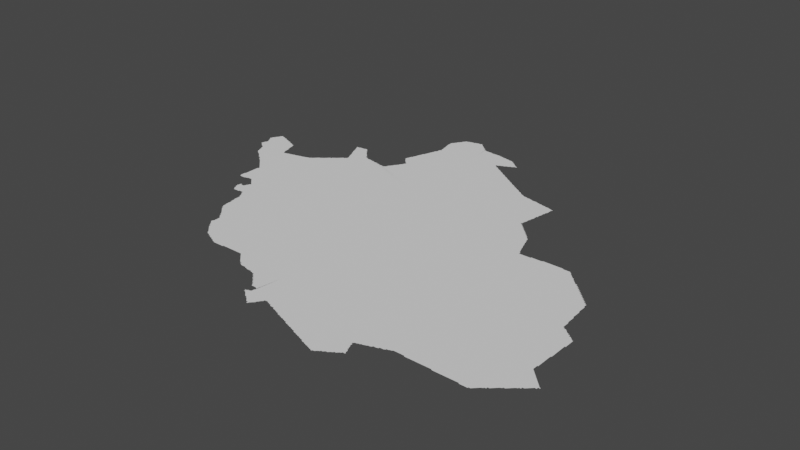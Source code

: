 # Source: newshiraz.blend  (saved by Blender 3.3.6; exported with 4.5.12 LTS)
import bpy
from mathutils import Matrix  # noqa: F401  (used for matrix-valued properties, if any)

bpy.ops.wm.read_factory_settings(use_empty=True)
scene = bpy.context.scene
scene.name = 'Scene'

# ---- collections
col_collection = bpy.data.collections.new('Collection'); scene.collection.children.link(col_collection)

# ---- node groups
ng_auto_smooth = bpy.data.node_groups.new('Auto Smooth', 'GeometryNodeTree')
_s = ng_auto_smooth.interface.new_socket(name='Geometry', in_out='OUTPUT', socket_type='NodeSocketGeometry')
_s = ng_auto_smooth.interface.new_socket(name='Geometry', in_out='INPUT', socket_type='NodeSocketGeometry')
_s = ng_auto_smooth.interface.new_socket(name='Angle', in_out='INPUT', socket_type='NodeSocketFloat')
_s.subtype = 'ANGLE'
_s.min_value = 0.0
_s.max_value = 3.142
ng_auto_smooth.is_modifier = True
_N = ng_auto_smooth.nodes; _L = ng_auto_smooth.links
n0 = _N.new('NodeGroupOutput'); n0.name = 'Group Output'; n0.location = (480, -100)
n1 = _N.new('NodeGroupInput'); n1.name = 'Group Input'; n1.location = (-420, -300)
n2 = _N.new('NodeGroupInput'); n2.name = 'Group Input.001'; n2.location = (-60, -100)
n3 = _N.new('GeometryNodeSetShadeSmooth'); n3.name = 'Set Shade Smooth'; n3.location = (120, -100)
n3.domain = 'EDGE'
n4 = _N.new('GeometryNodeSetShadeSmooth'); n4.name = 'Set Shade Smooth.001'; n4.location = (300, -100)
n5 = _N.new('GeometryNodeInputMeshEdgeAngle'); n5.name = 'Edge Angle'; n5.location = (-420, -220)
n6 = _N.new('GeometryNodeInputEdgeSmooth'); n6.name = 'Is Edge Smooth'; n6.location = (-60, -160)
n7 = _N.new('GeometryNodeInputShadeSmooth'); n7.name = 'Is Face Smooth'; n7.location = (-240, -340)
n8 = _N.new('FunctionNodeBooleanMath'); n8.name = 'Boolean Math'; n8.location = (-60, -220)
n9 = _N.new('FunctionNodeCompare'); n9.name = 'Compare'; n9.location = (-240, -180)
n9.operation = 'LESS_EQUAL'
_L.new(n5.outputs[0], n9.inputs[0])
_L.new(n4.outputs[0], n0.inputs[0])
_L.new(n1.outputs[1], n9.inputs[1])
_L.new(n9.outputs[0], n8.inputs[0])
_L.new(n7.outputs[0], n8.inputs[1])
_L.new(n2.outputs[0], n3.inputs[0])
_L.new(n6.outputs[0], n3.inputs[1])
_L.new(n3.outputs[0], n4.inputs[0])
_L.new(n8.outputs[0], n3.inputs[2])
n0.is_active_output = True

# ---- world
world_world = bpy.data.worlds.new('World'); scene.world = world_world
world_world.use_nodes = True; world_world.node_tree.nodes.clear()
_N = world_world.node_tree.nodes; _L = world_world.node_tree.links
n0 = _N.new('ShaderNodeOutputWorld'); n0.name = 'World Output'; n0.location = (300, 300)
n1 = _N.new('ShaderNodeBackground'); n1.name = 'Background'; n1.location = (10, 300)
n1.inputs[0].default_value = (0.05088, 0.05088, 0.05088, 1.0)
_L.new(n1.outputs[0], n0.inputs[0])
n0.is_active_output = True
world_world.color = (0.05088, 0.05088, 0.05088)
world_world.use_sun_shadow = False
world_world.sun_shadow_jitter_overblur = 0.0

# ---- meshes
me_mesh = bpy.data.meshes.new('Mesh')
me_mesh.from_pydata([(50.14, 29.97, -5.527e-08), (50.14, 29.97, -4.412e-08), (50.15, 29.96, -7.025e-08), (50.15, 29.97, -9.073e-08), (50.15, 29.97, -9.427e-08), (50.34, 30.06, -9.988e-08), (50.15, 29.99, -9.086e-08), (50.16, 30.01, -7.253e-08), (50.16, 30.02, -4.439e-08), (50.16, 30.07, -6.638e-08), (50.18, 29.94, -6.326e-08), (50.17, 29.95, -9.317e-08), (50.17, 30.03, -9.328e-08), (50.17, 30.05, -9.334e-08), (50.17, 30.07, -9.951e-08), (50.2, 29.92, -4.217e-08), (50.19, 29.93, -8.923e-08), (50.21, 29.91, -8.141e-08), (50.23, 29.91, -9.938e-08), (50.23, 29.9, -7.299e-08), (50.12, 30.14, -3.329e-08), (50.12, 30.15, -5.972e-08), (50.14, 30.11, -7.058e-08), (50.13, 30.13, -8.869e-08), (50.13, 30.15, -9.926e-08), (50.14, 30.19, -6.516e-08), (50.15, 30.09, -8.584e-08), (50.15, 30.11, -9.926e-08), (50.13, 30.17, -9.243e-08), (50.15, 30.21, -8.324e-08), (50.16, 30.22, -5.438e-08), (50.15, 30.19, -9.923e-08), (50.17, 30.23, -9.452e-08), (50.18, 30.25, -7.713e-08), (50.18, 30.26, -6.531e-08), (50.19, 30.27, -8.959e-08), (50.2, 30.28, -7.325e-08), (50.23, 30.27, -9.662e-08), (50.21, 30.27, -9.926e-08), (50.21, 30.28, -6.904e-08), (50.3, 29.76, -4.217e-08), (50.31, 29.75, -9.639e-08), (50.33, 29.73, -7.749e-08), (50.35, 29.72, -7.166e-08), (50.35, 29.73, -9.477e-08), (50.38, 29.7, -6.354e-08), (50.37, 29.71, -9.492e-08), (50.4, 29.68, -5.327e-08), (50.39, 29.69, -9.129e-08), (50.4, 29.91, -9.988e-08), (50.42, 29.66, -3.329e-08), (50.41, 29.67, -9.59e-08), (50.43, 29.65, -8.46e-08), (50.45, 29.64, -7.391e-08), (50.45, 29.65, -9.552e-08), (50.47, 29.61, -7.135e-08), (50.47, 29.63, -9.587e-08), (50.49, 29.6, -7.275e-08), (50.49, 29.61, -9.587e-08), (50.52, 29.58, -6.703e-08), (50.51, 29.59, -9.373e-08), (50.54, 29.56, -6.703e-08), (50.53, 29.57, -9.399e-08), (50.56, 29.54, -6.703e-08), (50.55, 29.55, -9.399e-08), (50.74, 29.8, -9.988e-08), (50.26, 29.85, -6.733e-08), (50.25, 29.87, -8.751e-08), (50.25, 29.89, -9.89e-08), (50.28, 29.8, -4.162e-08), (50.28, 29.81, -7.67e-08), (50.27, 29.83, -8.957e-08), (50.27, 29.85, -9.926e-08), (50.29, 29.77, -7.93e-08), (50.29, 29.79, -9.414e-08), (50.55, 29.99, -9.82e-08), (50.53, 30.05, -9.474e-08), (50.55, 29.97, -9.322e-08), (50.55, 30.01, -8.997e-08), (50.54, 30.04, -6.996e-08), (50.53, 30.07, -8.942e-08), (50.59, 29.92, -9.877e-08), (50.57, 29.93, -9.032e-08), (50.54, 30.03, -7.29e-08), (50.26, 30.26, -8.32e-08), (50.25, 30.26, -8.025e-08), (50.27, 30.25, -9.443e-08), (50.29, 30.25, -8.462e-08), (50.31, 30.23, -9.735e-08), (50.31, 30.24, -6.564e-08), (50.33, 30.23, -8.406e-08), (50.35, 30.22, -7.485e-08), (50.37, 30.21, -9.635e-08), (50.36, 30.22, -4.162e-08), (50.41, 30.2, -7.806e-08), (50.39, 30.21, -8.407e-08), (50.41, 30.19, -9.713e-08), (50.43, 30.19, -8.751e-08), (50.47, 30.17, -9.664e-08), (50.45, 30.18, -7.173e-08), (50.46, 30.18, -3.329e-08), (50.51, 30.13, -9.144e-08), (50.51, 30.15, -9.108e-08), (50.49, 30.16, -8.152e-08), (50.5, 30.16, -5.438e-08), (50.52, 30.09, -8.386e-08), (50.52, 30.11, -6.784e-08), (50.52, 30.12, -3.329e-08), (50.69, 29.12, -6.088e-08), (50.69, 29.12, -4.528e-08), (50.82, 28.94, -5.951e-08), (50.82, 28.94, -5.951e-08), (50.84, 28.9, -5.438e-08), (50.83, 28.91, -8.282e-08), (50.83, 28.93, -9.597e-08), (50.83, 28.95, -9.597e-08), (50.83, 28.97, -8.498e-08), (50.84, 28.99, -6.409e-08), (50.86, 28.86, -7.195e-08), (50.85, 28.87, -8.25e-08), (50.85, 28.89, -1.014e-07), (50.85, 28.97, -9.618e-08), (50.85, 28.98, -7.399e-08), (50.86, 29.12, -8.041e-08), (50.87, 28.84, -7.591e-08), (50.87, 28.85, -9.579e-08), (50.87, 28.97, -9.037e-08), (50.88, 29.1, -6.126e-08), (50.87, 29.11, -9.12e-08), (50.66, 29.14, -3.329e-08), (50.65, 29.15, -7.849e-08), (50.65, 29.17, -8.876e-08), (50.65, 29.19, -8.99e-08), (50.65, 29.21, -8.756e-08), (50.66, 29.23, -8.74e-08), (50.66, 29.25, -8.74e-08), (50.66, 29.29, -8.794e-08), (50.66, 29.31, -7.915e-08), (50.66, 29.33, -9.041e-08), (50.66, 29.35, -7.491e-08), (50.66, 29.37, -5.842e-08), (50.66, 29.39, -4.994e-08), (50.66, 29.41, -4.786e-08), (50.66, 29.44, -7.764e-08), (50.67, 29.13, -8.048e-08), (50.66, 29.27, -8.982e-08), (50.67, 29.41, -9.922e-08), (50.69, 29.13, -9.861e-08), (50.69, 29.13, -9.739e-08), (50.67, 29.43, -9.818e-08), (50.71, 29.13, -9.134e-08), (50.77, 29.45, -7.257e-08), (50.73, 29.13, -8.768e-08), (50.75, 29.14, -7.724e-08), (50.77, 29.14, -5.327e-08), (50.77, 29.15, -9.77e-08), (50.79, 29.15, -9.039e-08), (50.81, 29.15, -8.49e-08), (50.84, 29.14, -6.354e-08), (50.83, 29.15, -9.399e-08), (50.85, 29.13, -9.821e-08), (50.58, 29.52, -8.021e-08), (50.57, 29.53, -9.35e-08), (50.6, 29.5, -6.126e-08), (50.59, 29.51, -9.185e-08), (50.62, 29.48, -6.126e-08), (50.61, 29.49, -8.135e-08), (50.64, 29.46, -3.16e-08), (50.63, 29.47, -9.185e-08), (50.65, 29.45, -9.033e-08), (50.56, 29.95, -7.759e-08), (50.56, 29.96, -4.606e-08), (50.61, 29.93, -9.329e-08), (50.63, 29.93, -9.257e-08), (50.64, 29.94, -5.8e-08), (50.65, 29.94, -6.326e-08), (50.67, 29.94, -8.279e-08), (50.69, 29.95, -9.622e-08), (50.71, 29.95, -8.489e-08), (50.72, 29.96, -3.329e-08), (50.73, 29.96, -6.326e-08), (50.75, 29.96, -8.944e-08), (50.77, 29.97, -8.874e-08), (50.79, 29.97, -9.351e-08), (50.8, 29.98, -3.329e-08), (50.81, 29.98, -6.326e-08), (50.83, 29.98, -8.279e-08), (50.85, 29.99, -8.874e-08), (51.1, 28.47, -4.717e-08), (51.11, 28.45, -7.491e-08), (51.11, 28.47, -9.538e-08), (51.13, 28.43, -7.877e-08), (51.13, 28.45, -9.445e-08), (51.16, 28.4, -4.217e-08), (51.15, 28.41, -8.076e-08), (51.18, 28.38, -5.327e-08), (51.17, 28.39, -8.817e-08), (51.2, 28.36, -6.354e-08), (51.19, 28.37, -8.728e-08), (51.04, 28.79, -7.311e-08), (51.06, 28.75, -5.216e-08), (51.05, 28.77, -8.472e-08), (51.05, 28.79, -9.721e-08), (51.08, 28.61, -4.717e-08), (51.08, 28.63, -7.439e-08), (51.08, 28.65, -8.375e-08), (51.07, 28.67, -8.647e-08), (51.07, 28.69, -8.928e-08), (51.07, 28.71, -9.111e-08), (51.07, 28.73, -9.464e-08), (51.1, 28.49, -6.948e-08), (51.1, 28.51, -7.937e-08), (51.09, 28.53, -9.328e-08), (51.09, 28.55, -9.622e-08), (51.09, 28.57, -9.111e-08), (51.09, 28.59, -9.241e-08), (51.09, 28.61, -9.77e-08), (51.07, 28.75, -9.884e-08), (51.07, 28.88, -9.988e-08), (50.89, 28.84, -8.416e-08), (50.89, 28.97, -9.196e-08), (50.9, 29.08, -6.126e-08), (50.89, 29.09, -9.185e-08), (50.91, 28.84, -7.915e-08), (50.9, 28.99, -6.839e-08), (50.91, 29.01, -7.652e-08), (50.92, 29.03, -7.38e-08), (50.92, 29.04, -3.329e-08), (50.92, 29.06, -5.327e-08), (50.91, 29.07, -9.574e-08), (50.93, 28.84, -7.129e-08), (50.93, 29.06, -9.807e-08), (50.95, 28.84, -4.786e-08), (50.95, 28.85, -9.926e-08), (50.93, 29.04, -9.87e-08), (50.97, 28.85, -9.775e-08), (50.99, 28.85, -9.687e-08), (51.02, 28.82, -7.599e-08), (51.01, 28.83, -8.472e-08), (51.01, 28.85, -9.761e-08), (51.03, 28.81, -9.306e-08), (50.87, 29.99, -8.489e-08), (50.89, 30.0, -6.326e-08), (50.93, 30.01, -9.972e-08), (50.91, 30.01, -8.799e-08), (50.93, 30.02, -6.796e-08), (50.95, 30.03, -9.44e-08), (50.96, 30.04, -6.326e-08), (50.97, 30.05, -8.835e-08), (50.98, 30.06, -4.217e-08), (50.99, 30.07, -8.368e-08), (51.03, 30.09, -1.008e-07), (51.0, 30.08, -3.329e-08), (51.01, 30.09, -7.749e-08), (51.03, 30.1, -7.166e-08), (51.05, 30.11, -9.4e-08), (51.06, 30.12, -8.037e-08), (51.07, 30.13, -9.099e-08), (51.08, 30.14, -5.327e-08), (51.09, 30.15, -8.72e-08), (51.1, 30.16, -4.162e-08), (51.13, 30.17, -1.006e-07), (51.11, 30.17, -8.048e-08), (51.13, 30.19, -7.469e-08), (51.15, 30.19, -9.767e-08), (51.15, 30.2, -6.973e-08), (51.17, 30.21, -9.317e-08), (51.18, 30.22, -6.126e-08), (51.19, 30.23, -9.05e-08), (51.2, 30.24, -4.412e-08), (51.14, 30.61, -6.084e-08), (51.14, 30.62, -6.382e-08), (51.16, 30.57, -7.058e-08), (51.15, 30.59, -8.777e-08), (51.15, 30.61, -9.681e-08), (51.15, 30.62, -7.816e-08), (51.18, 30.52, -4.412e-08), (51.18, 30.53, -7.76e-08), (51.17, 30.55, -8.953e-08), (51.17, 30.57, -1.009e-07), (51.17, 30.62, -9.037e-08), (51.2, 30.47, -7.814e-08), (51.19, 30.49, -8.45e-08), (51.19, 30.51, -9.506e-08), (51.19, 30.63, -8.788e-08), (50.32, 29.74, -3.578e-08), (50.88, 30.0, 3.329e-08), (51.14, 28.42, 3.329e-08), (50.9, 29.0, 3.329e-08), (51.28, 28.14, -5.527e-08), (51.28, 28.15, -7.897e-08), (51.3, 28.12, -6.354e-08), (51.29, 28.13, -9.099e-08), (51.32, 28.09, -7.132e-08), (51.31, 28.11, -9.963e-08), (51.33, 28.07, -7.584e-08), (51.33, 28.09, -9.666e-08), (51.36, 28.04, -6.556e-08), (51.35, 28.05, -7.838e-08), (51.35, 28.07, -9.732e-08), (51.38, 28.02, -7.061e-08), (51.37, 28.03, -8.368e-08), (51.4, 28.0, -7.642e-08), (51.39, 28.01, -8.791e-08), (51.42, 27.98, -6.354e-08), (51.41, 27.99, -9.099e-08), (51.44, 27.95, -7.132e-08), (51.43, 27.97, -9.399e-08), (51.45, 27.94, -6.748e-08), (51.45, 27.95, -9.666e-08), (51.47, 27.93, -9.129e-08), (51.49, 27.92, -8.102e-08), (51.49, 27.93, -9.681e-08), (51.62, 28.1, -9.988e-08), (51.51, 27.91, -8.566e-08), (51.22, 28.33, -7.132e-08), (51.21, 28.35, -9.528e-08), (51.23, 28.31, -7.584e-08), (51.23, 28.33, -9.503e-08), (51.25, 28.29, -7.838e-08), (51.25, 28.31, -9.488e-08), (51.28, 28.16, -4.162e-08), (51.28, 28.26, -7.079e-08), (51.27, 28.27, -8.234e-08), (51.29, 28.17, -9.369e-08), (51.29, 28.19, -9.144e-08), (51.29, 28.21, -8.975e-08), (51.29, 28.23, -9.135e-08), (51.29, 28.25, -8.9e-08), (51.4, 30.18, -9.988e-08), (51.21, 30.25, -8.419e-08), (51.22, 30.26, -3.329e-08), (51.25, 30.27, -1.008e-07), (51.23, 30.27, -7.935e-08), (51.24, 30.38, -7.132e-08), (51.24, 30.39, -7.753e-08), (51.25, 30.28, -7.391e-08), (51.26, 30.34, -5.771e-08), (51.25, 30.35, -8.407e-08), (51.25, 30.37, -9.317e-08), (51.27, 30.29, -9.799e-08), (51.27, 30.3, -3.329e-08), (51.27, 30.3, -3.329e-08), (51.27, 30.3, -8.092e-08), (51.27, 30.3, -5.993e-08), (51.27, 30.31, -4.994e-08), (51.28, 30.31, -9.988e-08), (51.27, 30.32, -6.859e-08), (51.27, 30.33, -9.836e-08), (51.39, 30.51, -1.007e-07), (51.22, 30.43, -6.904e-08), (51.21, 30.45, -8.751e-08), (51.21, 30.47, -1.039e-07), (51.21, 30.63, -9.018e-08), (51.23, 30.41, -8.953e-08), (51.23, 30.43, -9.909e-08), (51.23, 30.63, -9.444e-08), (51.25, 30.63, -9.139e-08), (51.29, 30.63, -1.013e-07), (51.27, 30.64, -5.427e-08), (51.3, 30.62, -6.529e-08), (51.28, 30.64, -4.217e-08), (51.33, 30.57, -9.66e-08), (51.31, 30.59, -9.76e-08), (51.31, 30.61, -7.877e-08), (51.35, 30.55, -9.363e-08), (51.33, 30.59, -7.491e-08), (51.36, 30.54, -8.002e-08), (51.34, 30.57, -6.973e-08), (51.37, 30.53, -9.083e-08), (51.38, 30.52, -5.327e-08), (51.41, 30.47, -9.535e-08), (51.41, 30.49, -8.309e-08), (51.4, 30.5, -4.217e-08), (51.43, 30.45, -9.408e-08), (51.43, 30.47, -7.766e-08), (51.47, 30.43, -9.812e-08), (51.45, 30.45, -7.787e-08), (51.47, 30.44, -5.69e-08), (51.49, 30.43, -9.241e-08), (51.53, 30.43, -9.156e-08), (51.51, 30.43, -8.942e-08), (51.66, 27.84, -4.412e-08), (51.67, 27.84, -8.037e-08), (51.69, 27.84, -7.382e-08), (51.71, 27.84, -6.274e-08), (51.79, 27.84, -4.879e-08), (51.53, 27.9, -5.693e-08), (51.53, 27.91, -9.614e-08), (51.55, 27.89, -8.859e-08), (51.58, 27.88, -5.771e-08), (51.57, 27.89, -9.597e-08), (51.59, 27.87, -8.857e-08), (51.62, 27.86, -5.438e-08), (51.61, 27.87, -9.157e-08), (51.63, 27.85, -8.2e-08), (51.65, 27.85, -9.317e-08), (51.79, 27.85, -9.77e-08), (51.81, 27.85, -9.526e-08), (51.59, 30.41, -9.897e-08), (51.63, 30.41, -9.54e-08), (51.65, 30.4, -9.282e-08), (51.69, 30.39, -9.563e-08), (51.71, 30.39, -9.128e-08), (51.73, 30.39, -8.796e-08), (51.75, 30.38, -8.416e-08), (51.77, 30.39, -9.1e-08), (51.55, 30.42, -8.18e-08), (51.57, 30.42, -6.187e-08), (51.58, 30.42, -3.329e-08), (51.61, 30.41, -9.111e-08), (51.67, 30.4, -6.57e-08), (51.68, 30.4, -4.439e-08), (51.78, 30.4, -6.193e-08), (51.79, 30.41, -9.508e-08), (51.79, 30.43, -7.855e-08), (51.8, 30.44, -4.162e-08), (51.81, 30.45, -9.536e-08), (51.82, 30.72, -6.703e-08), (51.82, 30.47, -8.998e-08), (51.83, 30.47, -9.479e-08), (51.83, 30.49, -8.238e-08), (51.84, 30.5, -4.412e-08), (51.84, 30.69, -6.973e-08), (51.83, 30.71, -9.36e-08), (52.06, 27.84, -8.035e-08), (52.08, 27.82, -7.639e-08), (52.07, 27.83, -9.033e-08), (52.1, 27.8, -7.172e-08), (52.09, 27.81, -8.928e-08), (52.12, 27.78, -4.217e-08), (52.11, 27.79, -8.602e-08), (52.13, 27.77, -8.437e-08), (52.15, 27.75, -7.53e-08), (51.87, 27.85, -9.501e-08), (51.89, 27.85, -9.241e-08), (51.91, 27.85, -9.275e-08), (51.97, 27.85, -9.482e-08), (51.99, 27.85, -9.416e-08), (52.01, 27.85, -9.156e-08), (52.03, 27.85, -9.156e-08), (52.05, 27.85, -9.39e-08), (51.54, 29.3, -9.988e-08), (51.85, 30.51, -9.196e-08), (51.86, 30.53, -7.068e-08), (51.85, 30.67, -9.138e-08), (51.85, 30.69, -9.587e-08), (51.87, 30.53, -9.926e-08), (51.87, 30.55, -8.09e-08), (51.88, 30.56, -5.868e-08), (51.87, 30.65, -7.468e-08), (51.87, 30.67, -9.322e-08), (51.9, 30.59, -7.551e-08), (51.89, 30.63, -7.698e-08), (51.89, 30.65, -9.76e-08), (51.89, 30.57, -9.963e-08), (51.9, 30.6, -6.119e-08), (51.91, 30.63, -9.829e-08), (51.91, 30.61, -9.841e-08), (52.17, 27.73, -7.894e-08), (52.19, 27.71, -7.732e-08), (52.19, 27.73, -9.982e-08), (52.21, 27.7, -7.436e-08), (52.21, 27.71, -9.668e-08), (52.23, 27.69, -8.788e-08), (52.25, 27.69, -9.318e-08), (52.27, 27.69, -9.834e-08), (52.29, 27.68, -5.69e-08), (52.29, 27.69, -9.777e-08), (52.31, 27.68, -7.816e-08), (52.72, 27.74, -9.988e-08), (52.33, 27.67, -8.996e-08), (52.35, 27.67, -8.975e-08), (52.37, 27.67, -9.413e-08), (52.39, 27.66, -4.661e-08), (52.39, 27.67, -9.861e-08), (52.41, 27.66, -7.14e-08), (52.43, 27.65, -9.045e-08), (52.45, 27.63, -7.468e-08), (52.45, 27.65, -9.76e-08), (52.47, 27.61, -7.468e-08), (52.47, 27.63, -9.76e-08), (52.54, 30.05, -9.988e-08), (52.57, 27.51, -7.732e-08), (52.6, 27.39, -7.146e-08), (52.6, 27.39, -6.784e-08), (52.6, 27.48, -3.329e-08), (52.59, 27.49, -7.565e-08), (52.59, 27.51, -9.775e-08), (52.61, 27.37, -7.55e-08), (52.61, 27.39, -9.739e-08), (52.61, 27.39, -8.704e-08), (52.62, 27.39, -8.386e-08), (52.61, 27.48, -8.025e-08), (52.63, 27.36, -6.796e-08), (52.63, 27.37, -9.194e-08), (52.63, 27.39, -9.926e-08), (52.63, 27.4, -6.049e-08), (52.63, 27.48, -8.74e-08), (52.66, 27.34, -7.586e-08), (52.65, 27.35, -9.282e-08), (52.73, 27.37, -9.988e-08), (52.65, 27.4, -8.157e-08), (52.65, 27.48, -8.606e-08), (52.68, 27.32, -3.329e-08), (52.67, 27.33, -9.431e-08), (52.67, 27.41, -9.282e-08), (52.67, 27.43, -9.679e-08), (52.68, 27.45, -9.418e-08), (52.67, 27.47, -8.634e-08), (52.69, 27.31, -8.505e-08), (52.71, 27.3, -7.295e-08), (52.71, 27.31, -9.76e-08), (52.74, 27.28, -6.023e-08), (52.73, 27.29, -9.542e-08), (52.76, 27.26, -4.217e-08), (52.75, 27.27, -9.385e-08), (52.77, 27.25, -9.137e-08), (52.79, 27.23, -7.577e-08), (52.79, 27.25, -9.926e-08), (52.49, 27.59, -7.382e-08), (52.49, 27.61, -9.478e-08), (52.51, 27.57, -7.732e-08), (52.51, 27.59, -9.929e-08), (52.53, 27.55, -7.732e-08), (52.53, 27.57, -9.513e-08), (52.55, 27.53, -7.732e-08), (52.55, 27.55, -9.513e-08), (52.57, 27.53, -9.926e-08), (52.8, 27.23, -6.973e-08), (52.81, 27.25, -9.294e-08), (52.89, 27.37, -9.972e-08), (52.82, 27.26, -7.222e-08), (52.83, 27.27, -8.557e-08), (52.84, 27.28, -6.023e-08), (52.85, 27.29, -7.713e-08), (52.85, 27.31, -8.996e-08), (52.86, 27.31, -6.516e-08), (52.87, 27.33, -8.854e-08), (52.88, 27.34, -4.412e-08), (52.89, 27.35, -8.269e-08), (52.91, 27.46, -9.988e-08), (52.91, 27.37, -7.565e-08), (52.91, 27.37, -7.324e-08), (52.91, 27.37, -3.329e-08), (52.91, 27.37, -5.993e-08), (52.9, 27.36, -4.162e-08), (52.9, 27.37, -6.326e-08), (52.92, 27.37, -6.822e-08), (52.94, 27.36, -4.439e-08), (52.93, 27.37, -9.339e-08), (52.95, 27.36, -7.711e-08), (52.97, 27.35, -8.827e-08), (52.99, 27.34, -5.845e-08), (52.99, 27.35, -9.737e-08), (53.01, 27.33, -8.756e-08), (53.03, 27.33, -9.32e-08), (53.05, 27.32, -6.874e-08), (53.05, 27.33, -9.919e-08), (53.07, 27.31, -9.823e-08), (53.1, 27.3, -4.439e-08), (53.09, 27.31, -8.823e-08), (53.11, 27.3, -7.711e-08), (52.92, 28.57, -7.686e-08), (52.91, 29.22, -6.867e-08), (53.36, 27.2, -6.408e-08), (53.37, 27.2, -6.825e-08), (53.39, 27.19, -8.664e-08), (53.42, 27.18, -4.528e-08), (53.41, 27.19, -9.51e-08), (53.43, 27.18, -9.277e-08), (53.13, 27.29, -8.827e-08), (53.15, 27.28, -5.693e-08), (53.15, 27.29, -9.681e-08), (53.9, 27.57, -9.988e-08), (53.17, 27.27, -8.784e-08), (53.2, 27.26, -3.329e-08), (53.19, 27.27, -9.106e-08), (53.21, 27.26, -7.813e-08), (53.23, 27.25, -9.197e-08), (53.26, 27.24, -4.412e-08), (53.25, 27.25, -9.43e-08), (53.27, 27.24, -8.416e-08), (53.29, 27.23, -8.85e-08), (53.31, 27.22, -7.76e-08), (53.31, 27.23, -9.77e-08), (53.33, 27.21, -8.314e-08), (53.35, 27.21, -9.106e-08), (53.45, 28.9, -9.988e-08), (53.45, 27.17, -8.872e-08), (53.47, 27.16, -6.084e-08), (53.47, 27.17, -9.707e-08), (53.49, 27.15, -9.443e-08), (53.52, 27.14, -3.329e-08), (53.51, 27.15, -9.122e-08), (53.53, 27.14, -7.9e-08), (53.55, 27.13, -8.664e-08), (53.58, 27.12, -4.528e-08), (53.57, 27.13, -9.51e-08), (53.59, 27.12, -9.063e-08), (53.61, 27.11, -9.231e-08), (53.63, 27.1, -5.993e-08), (53.63, 27.11, -9.911e-08), (53.65, 27.09, -8.849e-08), (53.68, 27.08, -3.329e-08), (53.67, 27.09, -9.403e-08), (53.69, 27.08, -8.807e-08), (53.71, 27.07, -8.694e-08), (53.74, 27.06, -4.528e-08), (53.73, 27.07, -9.518e-08), (53.75, 27.06, -8.759e-08), (53.75, 30.54, -9.988e-08), (53.83, 30.21, -9.961e-08), (53.49, 30.76, -9.678e-08), (53.65, 30.73, -9.724e-08), (53.71, 30.71, -9.698e-08), (53.73, 30.71, -9.073e-08), (53.75, 30.71, -9.062e-08), (53.77, 27.05, -8.894e-08), (53.87, 27.18, -9.988e-08), (53.79, 27.04, -5.993e-08), (53.79, 27.05, -9.717e-08), (53.81, 27.04, -6.409e-08), (53.81, 27.05, -9.677e-08), (53.83, 27.05, -8.092e-08), (53.85, 27.07, -9.041e-08), (53.84, 27.06, -4.217e-08), (53.87, 27.08, -7.025e-08), (53.87, 27.09, -9.627e-08), (53.89, 27.09, -8.472e-08), (53.9, 27.1, -5.868e-08), (53.91, 27.11, -9.41e-08), (53.93, 27.11, -7.635e-08), (53.94, 27.12, -3.329e-08), (53.95, 27.13, -8.804e-08), (53.97, 27.14, -7.986e-08), (53.97, 27.15, -9.457e-08), (53.99, 27.15, -8.144e-08), (54.0, 27.16, -4.412e-08), (54.01, 27.17, -9.182e-08), (54.03, 27.18, -7.068e-08), (54.03, 27.19, -9.926e-08), (54.05, 27.19, -8.99e-08), (54.06, 27.19, -7.34e-08), (54.06, 27.2, -7.741e-08), (54.04, 27.19, -6.909e-08), (54.05, 27.21, -1.203e-07), (54.05, 27.19, -4.162e-08), (54.06, 27.19, -3.329e-08), (54.01, 27.31, -9.934e-08), (53.99, 27.38, -9.988e-08), (54.02, 27.3, -8.709e-08), (54.01, 27.33, -9.254e-08), (54.03, 27.25, -9.577e-08), (54.03, 27.27, -9.255e-08), (54.0, 27.36, -6.963e-08), (54.0, 27.36, -5.993e-08), (54.0, 27.35, -3.329e-08), (54.01, 27.36, -4.994e-08), (54.01, 27.36, -3.329e-08), (54.0, 27.35, -4.994e-08), (54.0, 27.34, -8.449e-08), (54.01, 27.34, -3.329e-08), (54.01, 27.37, -9.308e-08), (54.02, 27.29, -8.152e-08), (54.03, 27.37, -8.694e-08), (54.05, 27.23, -8.263e-08), (54.04, 27.25, -5.845e-08), (54.05, 27.38, -7.513e-08), (54.06, 27.38, -6.524e-08), (54.07, 27.39, -9.927e-08), (54.15, 29.73, -9.941e-08), (53.95, 30.07, -9.571e-08), (53.93, 30.09, -9.5e-08), (53.97, 30.05, -9.76e-08), (53.97, 30.07, -7.468e-08), (53.99, 30.03, -9.76e-08), (53.99, 30.05, -7.468e-08), (54.01, 30.01, -9.5e-08), (54.01, 30.03, -7.468e-08), (54.07, 29.95, -9.698e-08), (54.05, 29.97, -9.544e-08), (54.03, 29.99, -9.76e-08), (54.03, 30.01, -7.468e-08), (54.05, 29.99, -7.584e-08), (54.13, 29.79, -9.947e-08), (54.09, 29.91, -9.331e-08), (54.09, 29.93, -9.022e-08), (54.06, 29.97, -7.135e-08), (53.85, 30.29, -9.842e-08), (53.83, 30.19, -9.848e-08), (53.85, 30.17, -9.76e-08), (53.85, 30.19, -7.468e-08), (53.84, 30.21, -5.261e-08), (53.84, 30.23, -7.708e-08), (53.84, 30.25, -8.386e-08), (53.85, 30.27, -8.952e-08), (53.85, 30.31, -9.832e-08), (53.87, 30.39, -9.264e-08), (53.91, 30.11, -9.88e-08), (53.87, 30.15, -9.76e-08), (53.87, 30.17, -7.468e-08), (53.86, 30.32, -4.439e-08), (53.86, 30.33, -6.48e-08), (53.86, 30.35, -7.937e-08), (53.87, 30.37, -8.721e-08), (53.89, 30.13, -9.5e-08), (53.89, 30.15, -7.468e-08), (53.91, 30.13, -7.468e-08), (53.93, 30.11, -7.468e-08), (53.95, 30.09, -7.468e-08), (53.77, 30.7, -8.413e-08), (53.79, 30.7, -6.326e-08), (53.89, 30.53, -9.712e-08), (53.81, 30.69, -9.349e-08), (53.8, 30.7, -4.162e-08), (53.83, 30.69, -8.983e-08), (53.87, 30.41, -9.479e-08), (53.89, 30.49, -9.675e-08), (53.85, 30.69, -8.887e-08), (53.87, 30.43, -9.77e-08), (53.88, 30.47, -8.907e-08), (53.87, 30.68, -7.658e-08), (53.88, 30.43, -4.717e-08), (53.88, 30.45, -7.14e-08), (53.89, 30.51, -9.111e-08), (53.91, 30.63, -9.537e-08), (53.89, 30.67, -9.848e-08), (53.89, 30.68, -5.29e-08), (53.9, 30.54, -3.329e-08), (53.9, 30.55, -5.842e-08), (53.9, 30.57, -7.816e-08), (53.91, 30.59, -8.48e-08), (53.91, 30.61, -8.952e-08), (53.91, 30.65, -9.536e-08), (53.91, 30.67, -9.119e-08), (53.92, 30.66, -4.439e-08), (53.92, 30.67, -5.76e-08), (54.09, 27.39, -8.738e-08), (54.11, 27.4, -7.707e-08), (54.12, 27.4, -3.329e-08), (54.13, 27.41, -9.136e-08), (54.15, 27.41, -8.349e-08), (54.17, 27.42, -6.68e-08), (54.17, 27.43, -9.798e-08), (54.19, 27.43, -9.089e-08), (54.21, 27.43, -8.407e-08), (54.23, 27.44, -5.993e-08), (54.23, 27.45, -9.848e-08), (54.25, 27.45, -9.624e-08), (54.27, 27.45, -7.973e-08), (54.29, 27.46, -5.845e-08), (54.29, 27.47, -9.77e-08), (54.31, 27.47, -8.894e-08), (54.33, 27.48, -8.025e-08), (54.34, 27.48, -7.255e-08), (54.35, 27.49, -9.663e-08), (54.37, 27.49, -9.275e-08), (54.39, 27.49, -9.275e-08), (54.56, 28.9, -9.676e-08), (54.15, 29.75, -9.728e-08), (54.19, 29.65, -9.432e-08), (54.17, 29.67, -9.692e-08), (54.16, 29.71, -8.632e-08), (54.17, 29.69, -8.894e-08), (54.16, 29.72, -5.375e-08), (54.19, 29.63, -9.391e-08), (54.18, 29.67, -5.845e-08), (54.21, 29.63, -8.99e-08), (54.25, 29.63, -9.687e-08), (54.23, 29.63, -9.038e-08), (54.27, 29.63, -9.503e-08), (54.29, 29.63, -9.488e-08), (54.31, 29.63, -9.744e-08), (54.33, 29.63, -9.77e-08), (54.33, 29.64, -4.717e-08), (54.35, 29.64, -7.048e-08), (54.37, 29.64, -7.138e-08), (54.39, 29.64, -7.454e-08), (54.11, 29.85, -9.584e-08), (54.1, 29.9, -6.837e-08), (54.08, 29.95, -6.921e-08), (54.11, 29.87, -8.694e-08), (54.1, 29.89, -7.142e-08), (54.13, 29.81, -8.777e-08), (54.12, 29.83, -7.513e-08), (54.12, 29.84, -4.439e-08), (54.14, 29.77, -7.88e-08), (54.14, 29.78, -4.528e-08), (54.41, 27.49, -9.276e-08), (54.43, 27.49, -9.569e-08), (54.45, 27.49, -9.364e-08), (54.48, 27.48, -4.162e-08), (54.47, 27.49, -9.833e-08), (54.53, 27.48, -5.336e-08), (54.55, 27.48, -6.187e-08), (54.57, 27.48, -9.824e-08), (54.61, 27.48, -9.164e-08), (54.85, 27.94, -9.988e-08), (54.63, 27.48, -8.775e-08), (54.65, 27.48, -8.324e-08), (54.69, 27.48, -8.333e-08), (54.71, 27.48, -9.004e-08), (54.95, 28.67, -8.35e-08), (54.41, 29.64, -8.324e-08), (54.43, 29.64, -8.359e-08), (54.45, 29.64, -8.74e-08), (54.47, 29.65, -9.192e-08), (54.49, 29.65, -9.319e-08), (54.51, 29.65, -9.038e-08), (54.53, 29.65, -9.397e-08), (54.55, 29.65, -9.505e-08), (54.57, 29.65, -9.241e-08), (54.59, 29.65, -9.202e-08), (54.61, 29.65, -9.461e-08), (54.63, 29.65, -9.058e-08), (54.67, 29.65, -9.346e-08), (54.65, 29.65, -9.156e-08), (54.71, 29.64, -9.231e-08), (54.69, 29.65, -8.848e-08), (54.73, 27.48, -8.74e-08), (54.75, 27.48, -8.74e-08), (54.77, 27.48, -8.606e-08), (54.79, 27.47, -8.99e-08), (54.83, 27.47, -8.989e-08), (54.85, 27.47, -9.363e-08), (54.87, 27.47, -9.483e-08), (54.91, 27.47, -9.899e-08), (54.93, 27.47, -9.128e-08), (54.95, 27.47, -9.854e-08), (54.99, 27.47, -9.766e-08), (55.01, 27.47, -9.264e-08), (55.03, 27.47, -9.568e-08), (55.23, 28.34, -9.988e-08), (54.99, 29.43, -9.5e-08), (55.01, 29.41, -9.76e-08), (55.01, 29.43, -7.468e-08), (55.03, 29.39, -9.362e-08), (55.03, 29.41, -7.468e-08), (54.75, 29.64, -8.98e-08), (54.73, 29.64, -8.517e-08), (54.79, 29.63, -9.761e-08), (54.77, 29.64, -8.005e-08), (54.81, 29.61, -9.532e-08), (54.79, 29.64, -6.4e-08), (54.83, 29.59, -9.653e-08), (54.81, 29.62, -7.132e-08), (54.85, 29.57, -9.526e-08), (54.82, 29.6, -7.135e-08), (54.87, 29.55, -9.526e-08), (54.84, 29.58, -7.135e-08), (54.89, 29.53, -9.526e-08), (54.86, 29.56, -7.135e-08), (54.88, 29.55, -7.135e-08), (54.91, 29.51, -9.359e-08), (54.9, 29.52, -7.135e-08), (54.95, 29.47, -9.543e-08), (54.93, 29.49, -9.587e-08), (54.92, 29.5, -7.135e-08), (54.94, 29.48, -7.135e-08), (54.97, 29.45, -9.76e-08), (54.97, 29.47, -7.584e-08), (54.99, 29.45, -7.468e-08), (55.05, 27.47, -9.875e-08), (55.07, 27.47, -9.229e-08), (55.13, 27.46, -4.994e-08), (55.15, 27.46, -6.602e-08), (55.17, 27.46, -6.736e-08), (55.17, 27.47, -9.76e-08), (55.19, 27.47, -7.085e-08), (55.2, 27.48, -3.329e-08), (55.21, 27.49, -8.437e-08), (55.22, 27.5, -6.801e-08), (55.23, 27.51, -9.05e-08), (55.24, 27.52, -6.126e-08), (55.25, 27.53, -9.586e-08), (55.27, 27.54, -7.132e-08), (55.27, 27.55, -9.677e-08), (55.29, 27.55, -7.55e-08), (55.29, 27.57, -9.926e-08), (55.31, 27.57, -8.229e-08), (55.32, 27.58, -6.613e-08), (55.33, 27.59, -9.264e-08), (55.34, 27.6, -5.28e-08), (55.35, 27.61, -8.812e-08), (55.43, 28.05, -9.982e-08), (55.27, 28.81, -9.656e-08), (55.27, 28.77, -9.429e-08), (55.27, 28.75, -9.591e-08), (55.27, 28.79, -9.038e-08), (55.29, 28.73, -9.452e-08), (55.29, 28.74, -7.166e-08), (55.32, 28.72, -6.613e-08), (55.31, 28.73, -7.935e-08), (55.34, 28.7, -7.619e-08), (55.33, 28.71, -8.616e-08), (55.35, 28.69, -8.935e-08), (55.24, 29.15, -9.482e-08), (55.25, 29.05, -9.52e-08), (55.26, 28.93, -8.286e-08), (55.25, 28.95, -9.224e-08), (55.25, 28.97, -9.483e-08), (55.24, 29.07, -9.141e-08), (55.27, 28.83, -9.122e-08), (55.26, 28.85, -9.004e-08), (55.25, 28.99, -9.174e-08), (55.25, 29.01, -9.156e-08), (55.25, 29.03, -8.928e-08), (55.24, 29.09, -8.234e-08), (55.24, 29.11, -7.816e-08), (55.26, 28.87, -8.324e-08), (55.26, 28.89, -7.454e-08), (55.26, 28.91, -6.73e-08), (55.07, 29.35, -9.754e-08), (55.05, 29.37, -9.76e-08), (55.05, 29.39, -7.468e-08), (55.07, 29.37, -7.468e-08), (55.09, 29.33, -9.495e-08), (55.09, 29.35, -7.468e-08), (55.11, 29.31, -9.848e-08), (55.11, 29.33, -7.468e-08), (55.13, 29.29, -9.926e-08), (55.13, 29.31, -7.732e-08), (55.15, 29.27, -9.926e-08), (55.15, 29.29, -7.732e-08), (55.17, 29.25, -9.926e-08), (55.17, 29.27, -7.732e-08), (55.19, 29.23, -9.926e-08), (55.19, 29.25, -7.732e-08), (55.23, 29.17, -9.778e-08), (55.23, 29.19, -9.459e-08), (55.21, 29.21, -9.926e-08), (55.21, 29.23, -7.732e-08), (55.24, 29.13, -8.225e-08), (55.23, 29.21, -7.829e-08), (55.24, 29.16, -4.578e-08), (55.36, 27.62, -6.703e-08), (55.37, 27.63, -9.508e-08), (55.39, 27.64, -7.391e-08), (55.39, 27.65, -9.848e-08), (55.41, 27.65, -7.894e-08), (55.43, 27.67, -8.469e-08), (55.44, 27.68, -7.354e-08), (55.45, 27.69, -8.488e-08), (55.46, 27.7, -6.023e-08), (55.47, 27.71, -9.015e-08), (55.51, 27.75, -9.895e-08), (55.49, 27.72, -7.275e-08), (55.49, 27.73, -9.272e-08), (55.51, 27.73, -7.627e-08), (55.53, 27.75, -8.309e-08), (55.54, 27.76, -4.217e-08), (55.55, 27.77, -8.902e-08), (55.56, 27.78, -5.868e-08), (55.57, 27.79, -9.227e-08), (55.59, 27.87, -9.679e-08), (55.58, 27.8, -6.597e-08), (55.59, 27.81, -9.587e-08), (55.61, 27.81, -7.399e-08), (55.61, 27.83, -9.926e-08), (55.62, 27.83, -8.523e-08), (55.62, 27.84, -6.504e-08), (55.63, 27.83, -8.99e-08), (55.63, 27.84, -6.326e-08), (55.63, 27.83, -4.412e-08), (55.63, 27.83, -3.329e-08), (55.43, 28.03, -9.746e-08), (55.45, 28.01, -9.354e-08), (55.44, 28.02, -6.765e-08), (55.43, 28.07, -9.364e-08), (55.43, 28.09, -9.763e-08), (55.46, 28.0, -6.576e-08), (55.44, 28.09, -4.786e-08), (55.44, 28.11, -6.825e-08), (55.44, 28.13, -6.187e-08), (55.44, 28.15, -7.491e-08), (55.47, 27.99, -7.525e-08), (55.51, 27.95, -9.045e-08), (55.49, 27.97, -8.293e-08), (55.48, 27.98, -3.329e-08), (55.55, 27.91, -9.584e-08), (55.53, 27.93, -9.029e-08), (55.5, 27.96, -4.217e-08), (55.54, 27.92, -7.062e-08), (55.52, 27.94, -4.217e-08), (55.57, 27.89, -8.374e-08), (55.56, 27.9, -4.217e-08), (55.58, 27.88, -4.217e-08), (55.61, 27.85, -8.928e-08), (55.6, 27.86, -5.327e-08), (55.44, 28.27, -9.566e-08), (55.45, 28.29, -9.209e-08), (55.45, 28.41, -9.535e-08), (55.45, 28.47, -9.584e-08), (55.44, 28.17, -7.491e-08), (55.44, 28.19, -8.088e-08), (55.44, 28.21, -8.324e-08), (55.44, 28.23, -8.299e-08), (55.44, 28.25, -8.74e-08), (55.45, 28.31, -8.99e-08), (55.45, 28.33, -8.902e-08), (55.45, 28.35, -9.156e-08), (55.45, 28.37, -9.156e-08), (55.45, 28.39, -9.144e-08), (55.45, 28.43, -9.202e-08), (55.45, 28.45, -9.364e-08), (55.39, 28.65, -9.892e-08), (55.37, 28.67, -9.677e-08), (55.37, 28.68, -6.796e-08), (55.39, 28.67, -7.55e-08), (55.46, 28.53, -9.046e-08), (55.42, 28.64, -7.196e-08), (55.41, 28.65, -8.382e-08), (55.45, 28.61, -9.675e-08), (55.43, 28.63, -9.067e-08), (55.45, 28.49, -9.692e-08), (55.46, 28.51, -6.244e-08), (55.46, 28.57, -8.338e-08), (55.44, 28.62, -6.633e-08), (55.46, 28.49, -4.661e-08), (55.46, 28.55, -7.491e-08), (55.46, 28.59, -7.708e-08), (55.46, 28.61, -7.125e-08), (51.26, 28.28, 3.329e-08), (51.26, 30.64, 3.329e-08), (52.14, 27.76, 3.329e-08), (52.16, 27.74, 3.329e-08), (52.59, 27.39, 3.329e-08), (55.08, 27.46, -3.322e-08), (55.26, 28.94, 3.329e-08), (55.42, 27.66, 3.329e-08), (51.81, 30.73, -8.723e-08), (51.82, 30.75, -7.513e-08), (51.82, 30.76, -6.524e-08), (51.83, 30.77, -9.246e-08), (51.83, 30.79, -8.529e-08), (51.84, 30.81, -6.459e-08), (52.29, 30.73, -9.988e-08), (51.85, 30.81, -9.926e-08), (51.85, 30.83, -8.953e-08), (51.86, 30.85, -8.152e-08), (51.86, 30.86, -5.375e-08), (51.87, 30.87, -9.603e-08), (51.88, 30.91, -7.616e-08), (51.87, 30.89, -9.526e-08), (51.88, 30.92, -6.684e-08), (51.89, 30.95, -8.565e-08), (51.9, 30.97, -6.68e-08), (51.89, 30.93, -9.892e-08), (51.91, 30.97, -9.809e-08), (51.91, 30.99, -9.113e-08), (51.92, 31.01, -8.209e-08), (51.92, 31.02, -5.951e-08), (51.93, 31.03, -9.603e-08), (51.93, 31.05, -8.802e-08), (51.94, 31.07, -7.302e-08), (51.94, 31.08, -4.439e-08), (51.95, 31.09, -9.328e-08), (51.96, 31.13, -6.874e-08), (51.96, 31.32, -6.874e-08), (51.96, 31.33, -6.48e-08), (51.96, 31.35, -8.089e-08), (51.95, 31.11, -8.863e-08), (51.97, 31.15, -8.99e-08), (51.98, 31.19, -5.845e-08), (51.98, 31.21, -7.2e-08), (51.98, 31.23, -7.588e-08), (51.98, 31.25, -9.462e-08), (51.97, 31.27, -9.102e-08), (51.97, 31.29, -9.696e-08), (51.97, 31.31, -9.447e-08), (51.97, 31.13, -9.972e-08), (51.97, 31.17, -9.404e-08), (51.99, 31.19, -9.982e-08), (51.99, 31.21, -9.77e-08), (51.94, 31.43, -4.578e-08), (51.94, 31.43, -4.162e-08), (51.95, 31.37, -8.756e-08), (51.95, 31.39, -9.244e-08), (51.95, 31.41, -9.241e-08), (51.95, 31.43, -9.608e-08), (51.95, 31.43, -8.761e-08), (51.95, 31.45, -8.777e-08), (51.96, 31.46, -4.217e-08), (51.97, 31.47, -8.978e-08), (51.98, 31.49, -6.95e-08), (51.99, 31.49, -9.681e-08), (51.99, 31.51, -7.482e-08), (52.0, 31.52, -4.217e-08), (52.01, 31.53, -8.978e-08), (52.02, 31.55, -6.95e-08), (52.03, 31.55, -9.591e-08), (52.03, 31.57, -8.144e-08), (52.04, 31.58, -8.855e-08), (52.05, 31.59, -8.778e-08), (52.06, 31.61, -6.95e-08), (52.29, 31.63, -9.971e-08), (52.07, 31.61, -9.104e-08), (52.09, 31.61, -9.665e-08), (52.09, 31.62, -5.76e-08), (52.11, 31.62, -8.016e-08), (52.13, 31.63, -8.768e-08), (52.15, 31.63, -9.104e-08), (52.42, 31.34, -9.988e-08), (52.17, 31.63, -9.255e-08), (52.17, 31.64, -5.76e-08), (52.27, 31.65, -9.926e-08), (52.19, 31.64, -8.016e-08), (52.21, 31.65, -8.768e-08), (52.23, 31.65, -9.41e-08), (52.25, 31.65, -9.848e-08), (52.25, 31.66, -5.76e-08), (52.26, 31.66, -6.088e-08), (52.28, 31.64, -6.126e-08), (52.31, 31.61, -9.125e-08), (52.3, 31.62, -6.703e-08), (52.35, 31.57, -9.493e-08), (52.33, 31.59, -9.587e-08), (52.33, 31.6, -7.275e-08), (52.35, 31.58, -7.166e-08), (52.37, 31.55, -9.76e-08), (52.37, 31.57, -7.468e-08), (52.39, 31.53, -9.674e-08), (52.39, 31.55, -7.829e-08), (52.41, 31.53, -8.959e-08), (52.43, 31.52, -8.359e-08), (52.45, 31.52, -8.005e-08), (52.49, 31.52, -8.597e-08), (52.47, 31.52, -7.491e-08), (52.76, 31.24, -8.548e-08), (52.76, 31.25, -7.741e-08), (52.85, 31.17, -9.935e-08), (52.79, 31.21, -9.677e-08), (52.77, 31.23, -9.182e-08), (52.76, 31.24, -4.772e-08), (52.76, 31.25, -4.162e-08), (52.76, 31.26, -8.15e-08), (52.77, 31.26, -6.859e-08), (52.91, 31.41, -1.131e-07), (52.79, 31.22, -6.869e-08), (52.78, 31.26, -4.162e-08), (52.79, 31.27, -9.11e-08), (52.51, 31.51, -9.848e-08), (52.51, 31.52, -4.756e-08), (52.53, 31.51, -9.548e-08), (52.55, 31.51, -9.799e-08), (52.57, 31.51, -9.159e-08), (52.59, 31.51, -9.377e-08), (52.61, 31.51, -9.24e-08), (52.65, 31.5, -8.877e-08), (52.63, 31.51, -8.788e-08), (52.67, 31.5, -9.255e-08), (52.69, 31.49, -9.614e-08), (52.68, 31.5, -4.578e-08), (52.71, 31.49, -9.056e-08), (52.73, 31.49, -8.796e-08), (52.75, 31.48, -9.348e-08), (52.77, 31.48, -7.39e-08), (52.79, 31.47, -9.628e-08), (52.78, 31.48, -4.578e-08), (52.96, 30.7, -9.247e-08), (53.03, 31.05, -9.87e-08), (53.07, 31.03, -9.325e-08), (53.06, 31.04, -7.599e-08), (53.09, 31.01, -9.926e-08), (53.09, 31.02, -7.311e-08), (53.18, 30.96, -9.555e-08), (53.11, 31.01, -8.147e-08), (52.81, 31.21, -8.282e-08), (52.81, 31.28, -7.753e-08), (52.83, 31.19, -9.059e-08), (52.82, 31.2, -4.412e-08), (52.82, 31.28, -4.162e-08), (52.83, 31.29, -9.221e-08), (52.89, 31.15, -9.461e-08), (52.85, 31.18, -6.869e-08), (52.85, 31.29, -8.032e-08), (52.87, 31.17, -7.796e-08), (52.86, 31.3, -6.747e-08), (52.87, 31.31, -9.235e-08), (52.88, 31.16, -4.412e-08), (52.89, 31.31, -8.032e-08), (52.91, 31.13, -9.848e-08), (52.91, 31.14, -7.166e-08), (52.9, 31.32, -4.412e-08), (52.91, 31.33, -9.339e-08), (52.95, 31.11, -9.264e-08), (52.93, 31.13, -8.111e-08), (52.93, 31.33, -9.908e-08), (52.94, 31.12, -5.527e-08), (52.94, 31.34, -5.438e-08), (52.95, 31.35, -9.419e-08), (53.01, 31.07, -9.442e-08), (52.97, 31.09, -9.584e-08), (52.97, 31.1, -7.166e-08), (52.97, 31.35, -8.25e-08), (52.99, 31.09, -8.269e-08), (52.98, 31.36, -5.827e-08), (53.0, 31.08, -5.527e-08), (53.03, 31.06, -7.068e-08), (53.05, 31.05, -8.472e-08), (52.87, 31.43, -9.933e-08), (52.81, 31.47, -9.306e-08), (52.83, 31.47, -8.763e-08), (52.85, 31.45, -9.677e-08), (52.85, 31.46, -6.95e-08), (52.87, 31.45, -7.55e-08), (52.89, 31.43, -8.346e-08), (52.9, 31.42, -4.412e-08), (52.92, 31.4, -6.354e-08), (52.95, 31.37, -9.848e-08), (52.95, 31.38, -7.283e-08), (52.97, 31.37, -7.948e-08), (52.98, 31.36, -4.162e-08), (53.13, 30.99, -9.052e-08), (53.12, 31.0, -5.28e-08), (53.15, 30.97, -9.926e-08), (53.15, 30.98, -7.311e-08), (53.19, 30.95, -9.641e-08), (53.17, 30.97, -8.472e-08), (53.25, 30.91, -9.783e-08), (53.21, 30.93, -9.691e-08), (53.21, 30.94, -7.399e-08), (53.23, 30.93, -8.566e-08), (53.27, 30.89, -9.795e-08), (53.27, 30.9, -8.738e-08), (53.24, 30.92, -5.868e-08), (53.37, 30.83, -9.926e-08), (53.31, 30.87, -9.709e-08), (53.29, 30.89, -8.322e-08), (53.33, 30.86, -8.961e-08), (53.3, 30.88, -5.868e-08), (53.35, 30.85, -8.458e-08), (53.34, 30.86, -3.329e-08), (53.41, 30.81, -9.348e-08), (53.36, 30.84, -6.193e-08), (53.39, 30.82, -7.635e-08), (53.42, 30.8, -8.053e-08), (53.4, 30.82, -3.329e-08), (53.43, 30.79, -9.5e-08), (53.45, 30.78, -5.609e-08), (53.47, 30.77, -9.089e-08), (53.51, 30.76, -7.361e-08), (53.53, 30.75, -9.553e-08), (53.52, 30.76, -4.439e-08), (53.55, 30.75, -9.307e-08), (53.57, 30.75, -8.674e-08), (53.59, 30.74, -7.937e-08), (53.61, 30.73, -9.926e-08), (53.61, 30.74, -6.049e-08), (53.63, 30.73, -9.241e-08), (53.67, 30.73, -8.48e-08), (53.69, 30.72, -7.425e-08), (53.71, 30.72, -4.661e-08), (52.76, 31.24, 3.329e-08), (52.93, 31.39, 3.546e-08), (53.46, 30.78, 3.329e-08)], [], [(1, 3, 0), (5, 3, 4), (5, 11, 2), (16, 10, 11), (5, 6, 7), (12, 5, 7), (13, 5, 12), (18, 15, 16), (24, 20, 21), (28, 22, 23), (28, 23, 24), (14, 26, 27), (14, 27, 28), (30, 32, 29), (37, 32, 34), (35, 37, 34), (36, 38, 35), (44, 42, 285), (48, 45, 46), (49, 46, 44), (51, 47, 48), (51, 48, 49), (52, 50, 51), (65, 52, 51), (65, 55, 56), (65, 56, 54), (60, 57, 58), (65, 61, 62), (65, 62, 60), (49, 66, 67), (49, 18, 5), (74, 69, 70), (49, 71, 72), (49, 74, 71), (41, 73, 74), (49, 44, 41), (77, 49, 75), (78, 75, 5), (80, 76, 5), (81, 65, 49), (83, 78, 79), (84, 31, 37), (86, 31, 84), (88, 5, 86), (89, 88, 87), (90, 5, 88), (92, 5, 90), (93, 90, 91), (96, 5, 92), (96, 92, 94), (98, 5, 96), (99, 96, 97), (104, 102, 103), (105, 5, 101), (111, 114, 110), (120, 112, 113), (120, 113, 114), (115, 120, 114), (116, 121, 115), (117, 121, 116), (126, 120, 121), (151, 130, 131), (132, 151, 131), (133, 151, 132), (134, 151, 133), (145, 134, 135), (138, 151, 137), (140, 138, 139), (141, 151, 140), (142, 146, 141), (147, 109, 108), (130, 147, 144), (151, 145, 136), (151, 152, 150), (151, 153, 152), (151, 155, 153), (151, 156, 155), (151, 157, 156), (160, 158, 159), (160, 159, 151), (442, 160, 151), (162, 63, 64), (166, 163, 164), (65, 164, 161), (151, 165, 166), (167, 168, 151), (151, 169, 167), (170, 82, 77), (65, 81, 172), (173, 65, 172), (175, 65, 174), (176, 177, 65), (178, 65, 177), (181, 65, 178), (183, 65, 181), (182, 183, 181), (184, 65, 183), (194, 287, 191), (313, 192, 190), (313, 194, 192), (217, 200, 201), (217, 205, 206), (217, 206, 207), (217, 207, 208), (218, 217, 202), (190, 188, 210), (212, 210, 211), (313, 214, 215), (313, 215, 216), (313, 216, 204), (313, 204, 205), (313, 190, 212), (313, 212, 213), (218, 313, 217), (120, 125, 118), (218, 120, 126), (125, 223, 219), (229, 221, 222), (229, 222, 128), (120, 230, 223), (225, 218, 224), (227, 225, 226), (231, 228, 229), (120, 233, 230), (234, 218, 225), (442, 231, 229), (442, 218, 234), (202, 199, 240), (218, 240, 237), (218, 237, 239), (442, 128, 160), (442, 151, 65), (242, 244, 241), (243, 241, 244), (245, 246, 243), (249, 442, 248), (442, 243, 246), (252, 251, 250), (254, 255, 251), (257, 442, 256), (258, 259, 257), (261, 442, 259), (260, 261, 259), (263, 264, 261), (264, 442, 261), (266, 329, 264), (267, 329, 266), (275, 270, 271), (279, 272, 273), (280, 273, 274), (275, 280, 274), (279, 277, 278), (294, 291, 292), (296, 293, 294), (299, 295, 296), (313, 298, 299), (313, 299, 296), (313, 301, 297), (313, 303, 300), (313, 304, 305), (313, 305, 302), (309, 306, 307), (310, 308, 309), (313, 310, 309), (313, 198, 196), (323, 1023, 319), (313, 320, 318), (313, 318, 316), (313, 323, 320), (325, 294, 324), (326, 294, 325), (327, 294, 326), (313, 327, 328), (313, 328, 322), (442, 313, 218), (482, 442, 329), (329, 442, 264), (269, 330, 268), (332, 329, 330), (331, 332, 330), (336, 340, 332), (346, 342, 345), (346, 345, 347), (348, 337, 338), (349, 338, 339), (349, 339, 334), (329, 340, 346), (349, 329, 348), (355, 350, 351), (352, 281, 283), (352, 283, 279), (353, 356, 279), (355, 335, 354), (357, 352, 356), (358, 352, 357), (1024, 358, 357), (361, 358, 359), (363, 352, 358), (364, 358, 360), (365, 352, 362), (366, 362, 363), (368, 365, 362), (369, 352, 367), (370, 352, 369), (371, 329, 349), (374, 329, 371), (376, 329, 374), (378, 376, 377), (381, 329, 379), (388, 314, 311), (389, 387, 388), (392, 390, 391), (313, 395, 394), (383, 382, 396), (313, 398, 397), (401, 482, 400), (402, 482, 401), (404, 482, 403), (405, 482, 404), (405, 406, 482), (407, 399, 380), (409, 399, 408), (412, 402, 411), (413, 482, 406), (415, 417, 414), (416, 417, 415), (442, 429, 426), (442, 430, 431), (442, 431, 428), (433, 1025, 432), (442, 434, 313), (442, 436, 435), (437, 436, 442), (442, 427, 425), (422, 482, 421), (482, 419, 420), (444, 482, 443), (1037, 446, 424), (448, 482, 447), (455, 482, 448), (457, 453, 454), (1037, 454, 451), (1037, 451, 445), (458, 455, 456), (482, 455, 458), (482, 458, 1037), (461, 433, 442), (461, 459, 433), (463, 460, 461), (465, 464, 463), (466, 465, 461), (470, 466, 461), (471, 469, 468), (473, 472, 468), (477, 476, 475), (470, 478, 479), (470, 479, 477), (470, 477, 475), (470, 461, 442), (1027, 485, 484), (491, 484, 485), (470, 487, 488), (491, 495, 489), (470, 493, 487), (501, 495, 496), (497, 501, 496), (501, 500, 495), (510, 504, 505), (505, 499, 501), (507, 501, 506), (508, 509, 470), (514, 511, 512), (501, 512, 505), (470, 507, 508), (516, 513, 514), (470, 501, 507), (521, 480, 481), (523, 521, 470), (470, 527, 525), (488, 483, 528), (470, 528, 527), (519, 529, 518), (517, 530, 519), (501, 517, 516), (531, 501, 470), (501, 533, 532), (501, 535, 534), (541, 531, 470), (531, 540, 538), (548, 544, 545), (541, 542, 531), (541, 549, 550), (554, 552, 541), (555, 553, 554), (574, 554, 541), (558, 555, 554), (559, 557, 558), (470, 574, 541), (563, 470, 442), (588, 442, 564), (588, 563, 442), (564, 442, 482), (588, 564, 482), (1160, 482, 1037), (570, 568, 569), (574, 571, 561), (574, 561, 559), (575, 572, 573), (578, 576, 577), (582, 580, 581), (574, 581, 579), (574, 586, 584), (574, 566, 565), (570, 569, 574), (588, 574, 470), (591, 589, 570), (592, 590, 591), (595, 593, 594), (574, 594, 592), (599, 597, 598), (599, 598, 574), (603, 601, 602), (574, 603, 602), (606, 604, 605), (574, 607, 606), (610, 608, 609), (612, 482, 611), (614, 611, 1160), (615, 611, 614), (617, 611, 616), (619, 610, 574), (621, 618, 610), (621, 622, 620), (621, 624, 623), (625, 626, 624), (619, 627, 625), (619, 630, 629), (619, 632, 631), (619, 633, 632), (619, 636, 635), (619, 638, 637), (619, 640, 639), (646, 647, 645), (644, 648, 643), (649, 619, 574), (650, 649, 574), (651, 619, 649), (670, 650, 574), (661, 652, 650), (664, 654, 651), (670, 663, 650), (666, 646, 653), (663, 668, 665), (798, 574, 588), (674, 482, 672), (677, 482, 674), (679, 678, 676), (682, 482, 678), (684, 681, 682), (688, 680, 681), (697, 612, 611), (697, 689, 612), (692, 482, 690), (689, 696, 612), (701, 482, 691), (698, 705, 697), (707, 706, 700), (673, 482, 699), (709, 673, 699), (711, 611, 617), (715, 611, 712), (716, 611, 714), (719, 611, 716), (721, 611, 718), (611, 723, 720), (721, 724, 611), (726, 713, 611), (728, 611, 722), (726, 733, 713), (735, 726, 727), (735, 736, 734), (574, 739, 670), (574, 741, 739), (574, 742, 741), (574, 744, 742), (574, 746, 745), (574, 747, 746), (574, 752, 750), (574, 753, 752), (574, 754, 753), (574, 756, 755), (760, 671, 482), (762, 588, 671), (765, 763, 671), (766, 588, 761), (767, 761, 762), (768, 588, 766), (768, 769, 588), (772, 588, 771), (773, 588, 772), (775, 776, 774), (777, 588, 776), (781, 687, 680), (782, 779, 482), (783, 482, 780), (786, 685, 779), (788, 760, 685), (790, 789, 574), (793, 791, 574), (796, 794, 793), (798, 800, 799), (802, 801, 798), (796, 793, 574), (798, 796, 574), (803, 798, 759), (806, 807, 588), (808, 588, 807), (809, 810, 588), (811, 588, 810), (813, 588, 812), (814, 588, 813), (817, 588, 815), (818, 759, 816), (825, 824, 798), (827, 825, 798), (832, 831, 830), (803, 833, 798), (835, 759, 834), (838, 759, 835), (839, 759, 818), (843, 759, 841), (844, 841, 842), (846, 843, 841), (847, 759, 845), (848, 845, 843), (850, 847, 845), (852, 849, 847), (853, 851, 849), (855, 854, 851), (857, 759, 854), (859, 856, 857), (860, 759, 856), (862, 834, 860), (866, 865, 798), (798, 868, 866), (798, 869, 868), (798, 871, 869), (798, 873, 872), (798, 874, 873), (798, 878, 877), (798, 880, 879), (889, 887, 886), (890, 833, 803), (891, 803, 888), (892, 833, 890), (895, 833, 892), (896, 833, 894), (902, 898, 759), (903, 886, 759), (905, 901, 759), (908, 902, 897), (910, 904, 759), (912, 759, 899), (1029, 899, 900), (914, 759, 837), (917, 759, 913), (916, 913, 914), (918, 917, 913), (919, 759, 917), (922, 759, 919), (924, 759, 921), (926, 759, 923), (928, 759, 925), (929, 897, 759), (932, 759, 927), (934, 930, 931), (935, 897, 929), (798, 937, 884), (798, 938, 937), (798, 940, 939), (798, 1030, 940), (798, 943, 942), (798, 945, 943), (946, 948, 945), (946, 951, 950), (954, 952, 946), (955, 954, 946), (955, 957, 954), (955, 958, 957), (963, 960, 961), (965, 962, 963), (968, 967, 966), (833, 969, 885), (833, 974, 973), (976, 798, 967), (976, 967, 971), (978, 798, 976), (981, 798, 977), (982, 977, 978), (983, 980, 981), (984, 981, 977), (985, 946, 980), (986, 985, 980), (961, 959, 988), (991, 990, 833), (990, 997, 833), (992, 1002, 833), (1007, 833, 896), (1009, 1006, 1007), (1010, 833, 1006), (1014, 1006, 1011), (1013, 1010, 1006), (1018, 1013, 1014), (1016, 1019, 1015), (424, 418, 1031), (1032, 424, 1031), (1037, 424, 1033), (1034, 1037, 1033), (1035, 1037, 1034), (1036, 1037, 1035), (1039, 1037, 1038), (1040, 1037, 1039), (1041, 1037, 1040), (1048, 1044, 1045), (1047, 1049, 1046), (1048, 1037, 1044), (1037, 1048, 1049), (1050, 1037, 1049), (1052, 1037, 1051), (1054, 1037, 1053), (1055, 1037, 1054), (1057, 1037, 1055), (1103, 1060, 1061), (1071, 1037, 1062), (1063, 1072, 1071), (1103, 1070, 1059), (1103, 1073, 1074), (1103, 1074, 1065), (1073, 1071, 1072), (1103, 1067, 1069), (1073, 1037, 1071), (1103, 1037, 1073), (1076, 1080, 1075), (1103, 1061, 1077), (1103, 1078, 1079), (1080, 1103, 1079), (1083, 1103, 1082), (1085, 1103, 1084), (1087, 1103, 1086), (1089, 1103, 1087), (1090, 1091, 1089), (1092, 1093, 1091), (1098, 1093, 1094), (1097, 1098, 1094), (1101, 1096, 1098), (1104, 1106, 1096), (1107, 1106, 1104), (1108, 1109, 1106), (1112, 1110, 1111), (1113, 1096, 1106), (1114, 1103, 1096), (1117, 1103, 1114), (1119, 1116, 1117), (1120, 1103, 1116), (1123, 1103, 1120), (1124, 1103, 1122), (1126, 1103, 1125), (1128, 1103, 1126), (1160, 1037, 1103), (1129, 1160, 1103), (1133, 1160, 1129), (1103, 1135, 1130), (1139, 1132, 1133), (1136, 1140, 1137), (1138, 1141, 1136), (1144, 1103, 1142), (1145, 1103, 1144), (1147, 1145, 1146), (1148, 1103, 1147), (1149, 1103, 1148), (1154, 1103, 1152), (1155, 1103, 1154), (1158, 1103, 1156), (1158, 1156, 1157), (1162, 1160, 1161), (1164, 1160, 1162), (1167, 1160, 1164), (1168, 1131, 1132), (1138, 1169, 1141), (1171, 1170, 1168), (1138, 1172, 1169), (1174, 1160, 1131), (1138, 1176, 1173), (1177, 1174, 1131), (1138, 1179, 1178), (1182, 1160, 1174), (1138, 1184, 1181), (1187, 1160, 1182), (1138, 1188, 1185), (1193, 1160, 1186), (1198, 1192, 1196), (1202, 1103, 1158), (1203, 1201, 1202), (1204, 1201, 1203), (1206, 1201, 1204), (1208, 1138, 1207), (1255, 1191, 1188), (1212, 1191, 1210), (1213, 1195, 1212), (1214, 1160, 1167), (1216, 1160, 1214), (1218, 1160, 1166), (1219, 1166, 1216), (1221, 1160, 1218), (1224, 1160, 1220), (1226, 1220, 1223), (1229, 1228, 1224), (1230, 1227, 1228), (1232, 1227, 1230), (1237, 1160, 1234), (1238, 1234, 1236), (1239, 1160, 1237), (1240, 1160, 1239), (1241, 1160, 1240), (1243, 613, 1242), (1245, 1160, 1243), (1247, 1160, 1246), (1249, 1160, 1247), (1250, 614, 1248), (1252, 615, 1251), (1253, 615, 1252), (5, 2, 3), (6, 5, 4), (150, 148, 147), (343, 340, 341), (346, 343, 344), (348, 346, 347), (491, 489, 490), (496, 491, 492), (547, 546, 531), (542, 547, 531), (548, 545, 541), (646, 645, 641), (643, 642, 646), (655, 661, 650), (660, 661, 655), (662, 652, 661), (663, 656, 650), (663, 658, 656), (663, 659, 658), (646, 644, 643), (961, 960, 959), (1103, 1080, 1082), (1254, 1133, 1134), (1, 4, 3), (8, 12, 7), (5, 16, 11), (18, 17, 15), (5, 18, 16), (24, 23, 20), (28, 27, 22), (25, 31, 28), (26, 14, 9), (29, 32, 31), (31, 14, 28), (33, 34, 32), (14, 5, 13), (37, 31, 32), (35, 38, 37), (36, 39, 38), (31, 5, 14), (44, 46, 43), (49, 48, 46), (65, 54, 52), (49, 65, 51), (54, 56, 53), (65, 58, 55), (65, 60, 58), (60, 62, 59), (65, 64, 61), (18, 68, 19), (49, 72, 66), (68, 49, 67), (49, 68, 18), (71, 74, 70), (73, 41, 40), (49, 41, 74), (41, 44, 285), (5, 75, 49), (79, 78, 5), (76, 79, 5), (82, 81, 49), (77, 82, 49), (85, 84, 37), (86, 5, 31), (87, 88, 86), (93, 92, 90), (95, 94, 92), (99, 98, 96), (100, 98, 99), (98, 101, 5), (103, 102, 98), (102, 101, 98), (105, 80, 5), (106, 105, 101), (107, 106, 101), (111, 115, 114), (115, 121, 120), (117, 122, 121), (120, 118, 119), (130, 144, 129), (145, 151, 134), (137, 151, 136), (140, 151, 138), (141, 146, 151), (147, 148, 109), (151, 147, 130), (146, 149, 151), (151, 150, 147), (153, 155, 154), (151, 159, 157), (65, 162, 64), (65, 161, 162), (65, 166, 164), (151, 168, 165), (65, 151, 166), (151, 143, 169), (151, 149, 143), (171, 170, 77), (173, 174, 65), (175, 176, 65), (179, 180, 178), (180, 181, 178), (184, 185, 65), (185, 186, 65), (186, 187, 65), (187, 241, 65), (190, 192, 189), (192, 194, 191), (194, 196, 193), (196, 198, 195), (313, 196, 194), (202, 217, 201), (204, 216, 203), (209, 217, 208), (212, 190, 210), (313, 213, 214), (217, 313, 205), (125, 219, 124), (126, 220, 218), (128, 222, 127), (125, 120, 223), (220, 224, 218), (288, 225, 224), (227, 234, 225), (230, 233, 232), (120, 235, 233), (218, 235, 120), (218, 236, 235), (218, 239, 236), (231, 442, 234), (239, 237, 238), (218, 202, 240), (160, 128, 123), (442, 229, 128), (286, 242, 241), (241, 243, 65), (247, 248, 246), (248, 442, 246), (249, 250, 442), (250, 251, 442), (243, 442, 65), (252, 253, 251), (251, 255, 442), (255, 256, 442), (257, 259, 442), (260, 262, 261), (265, 266, 264), (267, 268, 329), (275, 274, 270), (280, 279, 273), (277, 283, 276), (280, 284, 279), (290, 292, 289), (290, 294, 292), (313, 297, 298), (294, 313, 296), (313, 300, 301), (313, 302, 303), (313, 307, 304), (313, 309, 307), (313, 312, 310), (313, 311, 312), (198, 316, 197), (316, 318, 315), (313, 316, 198), (318, 320, 317), (320, 323, 319), (321, 324, 290), (313, 322, 323), (324, 294, 290), (313, 294, 327), (268, 330, 329), (331, 333, 332), (340, 329, 332), (346, 344, 342), (349, 348, 338), (343, 346, 340), (348, 329, 346), (283, 281, 282), (279, 283, 277), (284, 353, 279), (352, 355, 351), (356, 352, 279), (355, 334, 335), (355, 349, 334), (1024, 359, 358), (363, 362, 352), (364, 363, 358), (352, 349, 355), (365, 367, 352), (370, 349, 352), (372, 371, 349), (373, 372, 349), (375, 374, 371), (377, 376, 374), (379, 329, 376), (381, 380, 329), (313, 388, 311), (313, 389, 388), (313, 391, 389), (313, 392, 391), (313, 394, 392), (394, 395, 393), (313, 396, 395), (313, 383, 396), (313, 384, 383), (384, 313, 385), (313, 386, 385), (313, 397, 386), (399, 482, 329), (400, 482, 399), (403, 482, 402), (380, 399, 329), (408, 399, 407), (410, 400, 399), (411, 402, 401), (413, 414, 482), (414, 417, 482), (442, 428, 429), (442, 432, 430), (442, 433, 432), (313, 434, 398), (434, 442, 435), (442, 438, 437), (438, 442, 439), (442, 440, 439), (442, 441, 440), (442, 425, 441), (442, 426, 427), (419, 482, 417), (421, 482, 420), (422, 443, 482), (424, 446, 423), (444, 447, 482), (1037, 445, 446), (449, 455, 448), (451, 454, 450), (452, 456, 455), (1037, 457, 454), (1037, 458, 457), (433, 459, 1026), (463, 464, 462), (461, 465, 463), (468, 469, 467), (470, 468, 466), (468, 472, 471), (475, 473, 468), (470, 475, 468), (475, 476, 474), (470, 481, 478), (491, 490, 484), (487, 493, 486), (491, 496, 495), (470, 498, 493), (495, 500, 494), (497, 502, 501), (470, 503, 498), (501, 499, 500), (502, 506, 501), (470, 509, 503), (505, 512, 510), (501, 514, 512), (516, 517, 515), (501, 516, 514), (470, 521, 481), (521, 523, 520), (523, 525, 522), (525, 527, 524), (527, 528, 526), (523, 470, 525), (470, 488, 528), (519, 530, 529), (517, 532, 530), (501, 532, 517), (501, 534, 533), (501, 536, 535), (538, 536, 501), (531, 538, 501), (536, 538, 537), (538, 540, 539), (542, 541, 543), (541, 545, 543), (541, 550, 548), (541, 551, 549), (541, 552, 551), (558, 556, 555), (574, 558, 554), (574, 559, 558), (561, 562, 560), (563, 588, 470), (561, 571, 562), (574, 573, 571), (574, 575, 573), (574, 577, 575), (574, 578, 577), (574, 579, 578), (574, 582, 581), (574, 583, 582), (574, 585, 583), (574, 584, 585), (574, 587, 586), (574, 565, 587), (574, 567, 566), (574, 569, 567), (574, 595, 594), (574, 596, 595), (574, 598, 596), (602, 600, 599), (574, 602, 599), (574, 605, 603), (574, 606, 605), (574, 609, 607), (574, 610, 609), (574, 591, 570), (574, 592, 591), (1160, 611, 482), (616, 611, 615), (619, 621, 610), (621, 623, 622), (621, 625, 624), (619, 625, 621), (619, 628, 627), (628, 619, 629), (619, 631, 630), (619, 634, 633), (619, 635, 634), (636, 619, 637), (619, 639, 638), (619, 641, 640), (646, 642, 647), (650, 652, 649), (654, 653, 619), (651, 654, 619), (656, 655, 650), (657, 660, 655), (619, 646, 641), (653, 646, 619), (667, 666, 653), (663, 669, 668), (670, 669, 663), (671, 588, 482), (673, 672, 482), (675, 674, 672), (676, 678, 482), (677, 676, 482), (681, 680, 482), (682, 681, 482), (683, 682, 678), (687, 686, 482), (680, 687, 482), (690, 482, 612), (692, 691, 482), (612, 694, 693), (612, 695, 694), (612, 696, 695), (706, 699, 482), (700, 706, 482), (701, 700, 482), (697, 703, 702), (697, 704, 703), (697, 705, 704), (708, 699, 706), (710, 672, 673), (712, 611, 711), (715, 714, 611), (717, 698, 697), (611, 717, 697), (713, 718, 611), (611, 720, 717), (722, 611, 719), (611, 724, 723), (718, 713, 725), (727, 726, 611), (728, 727, 611), (713, 730, 729), (713, 731, 730), (713, 732, 731), (713, 733, 732), (735, 734, 726), (735, 737, 736), (670, 739, 738), (739, 741, 740), (742, 744, 743), (744, 574, 745), (574, 748, 747), (574, 749, 748), (574, 750, 749), (750, 752, 751), (574, 755, 754), (756, 574, 757), (574, 758, 757), (759, 798, 588), (762, 761, 588), (763, 762, 671), (763, 764, 762), (768, 770, 769), (771, 588, 769), (773, 774, 588), (774, 776, 588), (777, 778, 588), (779, 685, 482), (686, 780, 482), (685, 760, 482), (783, 782, 482), (785, 784, 685), (786, 785, 685), (788, 787, 760), (574, 789, 758), (574, 791, 790), (793, 794, 792), (796, 795, 794), (798, 799, 797), (798, 801, 800), (796, 798, 797), (778, 804, 588), (804, 805, 588), (805, 806, 588), (808, 809, 588), (811, 812, 588), (815, 588, 814), (816, 759, 588), (817, 816, 588), (819, 818, 816), (798, 820, 802), (798, 821, 820), (798, 822, 821), (798, 823, 822), (798, 824, 823), (827, 826, 825), (829, 828, 827), (863, 832, 830), (798, 829, 827), (798, 830, 829), (798, 863, 830), (836, 835, 834), (838, 837, 759), (840, 839, 818), (839, 841, 759), (842, 841, 839), (843, 845, 759), (847, 849, 759), (849, 851, 759), (851, 854, 759), (857, 856, 759), (858, 857, 854), (860, 834, 759), (861, 860, 856), (798, 864, 863), (798, 1028, 864), (798, 865, 1028), (868, 867, 866), (869, 871, 870), (798, 872, 871), (798, 875, 874), (875, 877, 876), (875, 798, 877), (798, 879, 878), (798, 881, 880), (882, 881, 798), (882, 884, 883), (798, 884, 882), (833, 885, 798), (886, 887, 803), (887, 888, 803), (891, 890, 803), (893, 892, 890), (895, 894, 833), (759, 886, 803), (900, 899, 759), (901, 900, 759), (897, 902, 759), (904, 903, 759), (906, 905, 759), (907, 906, 759), (898, 907, 759), (909, 908, 897), (911, 910, 759), (912, 911, 759), (914, 913, 759), (915, 914, 837), (920, 919, 917), (922, 921, 759), (924, 923, 759), (926, 925, 759), (928, 927, 759), (930, 929, 759), (931, 930, 759), (932, 931, 759), (933, 909, 897), (884, 937, 936), (798, 939, 938), (798, 941, 1030), (798, 942, 941), (943, 945, 944), (946, 945, 798), (945, 948, 947), (948, 946, 949), (946, 952, 951), (952, 954, 953), (954, 957, 956), (955, 959, 958), (963, 962, 960), (965, 964, 962), (966, 798, 885), (966, 967, 798), (833, 970, 969), (973, 970, 833), (970, 973, 972), (833, 975, 974), (978, 977, 798), (979, 978, 976), (980, 946, 798), (981, 980, 798), (985, 955, 946), (987, 955, 985), (988, 959, 955), (989, 988, 955), (994, 975, 833), (833, 995, 994), (833, 996, 995), (833, 997, 996), (990, 998, 997), (833, 999, 991), (833, 1000, 999), (833, 1001, 1000), (1002, 1001, 833), (992, 1003, 1002), (833, 1004, 992), (833, 1005, 1004), (993, 1005, 833), (1007, 1006, 833), (1008, 1007, 896), (1012, 1011, 1006), (1014, 1013, 1006), (833, 1015, 993), (833, 1016, 1015), (1010, 1016, 833), (1013, 1017, 1010), (1017, 1020, 1010), (1013, 1021, 1017), (1022, 1021, 1013), (1032, 1033, 424), (1036, 1038, 1037), (1041, 1042, 1037), (1042, 1044, 1037), (1043, 1045, 1044), (1046, 1049, 1048), (1051, 1037, 1050), (1052, 1053, 1037), (1056, 1057, 1055), (1057, 1062, 1037), (1058, 1071, 1062), (1103, 1059, 1060), (1064, 1073, 1072), (1067, 1065, 1066), (1103, 1069, 1070), (1067, 1103, 1065), (1069, 1067, 1068), (1076, 1081, 1080), (1081, 1082, 1080), (1078, 1103, 1077), (1083, 1084, 1103), (1085, 1086, 1103), (1088, 1089, 1087), (1089, 1091, 1103), (1091, 1093, 1103), (1093, 1096, 1103), (1095, 1097, 1094), (1098, 1096, 1093), (1099, 1100, 1098), (1100, 1101, 1098), (1101, 1102, 1096), (1102, 1104, 1096), (1105, 1107, 1104), (1107, 1108, 1106), (1109, 1110, 1106), (1112, 1106, 1110), (1115, 1114, 1096), (1117, 1116, 1103), (1118, 1117, 1114), (1121, 1120, 1116), (1123, 1122, 1103), (1125, 1103, 1124), (1128, 1127, 1103), (1130, 1129, 1103), (1132, 1131, 1160), (1133, 1132, 1160), (1134, 1133, 1129), (1103, 1136, 1135), (1138, 1136, 1103), (1136, 1141, 1140), (1142, 1103, 1127), (1143, 1142, 1127), (1147, 1103, 1145), (1150, 1149, 1148), (1149, 1151, 1103), (1152, 1103, 1151), (1153, 1152, 1151), (1155, 1156, 1103), (1159, 1158, 1157), (1163, 1162, 1161), (1165, 1164, 1162), (1168, 1170, 1131), (1138, 1173, 1172), (1175, 1131, 1170), (1138, 1178, 1176), (1180, 1174, 1177), (1179, 1138, 1181), (1183, 1182, 1174), (1138, 1185, 1184), (1187, 1186, 1160), (1189, 1186, 1187), (1188, 1191, 1190), (1193, 1192, 1160), (1194, 1193, 1186), (1196, 1192, 1193), (1192, 1161, 1160), (1199, 1161, 1192), (1200, 1163, 1161), (1201, 1138, 1103), (1202, 1201, 1103), (1205, 1204, 1203), (1207, 1138, 1201), (1255, 1188, 1138), (1209, 1255, 1138), (1255, 1210, 1191), (1211, 1210, 1255), (1212, 1195, 1191), (1213, 1197, 1195), (1215, 1214, 1167), (1216, 1166, 1160), (1217, 1216, 1214), (1221, 1220, 1160), (1222, 1221, 1218), (1223, 1220, 1221), (1225, 1224, 1220), (1228, 1227, 1160), (1224, 1228, 1160), (1231, 1228, 1229), (1233, 1232, 1230), (1235, 1227, 1232), (1234, 1160, 1227), (1236, 1234, 1227), (1241, 613, 1160), (1256, 1241, 1240), (1243, 1160, 613), (1244, 1243, 1242), (1246, 1160, 1245), (1248, 614, 1160), (1249, 1248, 1160), (1251, 615, 614)])
me_mesh.update()

# ---- objects
ob_mycurve = bpy.data.objects.new('myCurve', me_mesh)

# ---- transforms, parenting, visibility, modifiers, constraints
ob_mycurve.location = (0.0, 0.0, 0.0)
_m = ob_mycurve.modifiers.new('Auto Smooth', 'NODES')
_m.node_group = ng_auto_smooth
_gi = [s.identifier for s in ng_auto_smooth.interface.items_tree if s.item_type == 'SOCKET' and s.in_out == 'INPUT']
_m[_gi[1]] = 3.142  # Angle

# ---- collection membership
scene.collection.objects.link(ob_mycurve)

# ---- scene / render settings (as saved in the file)
scene.frame_start = 1; scene.frame_end = 250; scene.frame_set(1)
scene.render.engine = 'BLENDER_EEVEE_NEXT'
scene.cycles.sampling_pattern = 'TABULATED_SOBOL'
scene.cycles.use_light_tree = False
scene.view_settings.view_transform = 'Filmic'
bpy.context.view_layer.update()

# ---- added for rendering (the .blend has no active camera and no usable light): camera, sun
cam_auto = bpy.data.cameras.new('AutoCamera')
cam_auto.lens = 50.0
cam_auto.sensor_width = 36.0
cam_auto.clip_end = 1000.0
ob_auto_camera = bpy.data.objects.new('AutoCamera', cam_auto)
scene.collection.objects.link(ob_auto_camera)
ob_auto_camera.location = (59.5328, 21.3601, 5.32638)
ob_auto_camera.rotation_euler = (1.09748, -7.21219e-08, 0.694738)
scene.camera = ob_auto_camera
light_auto_sun = bpy.data.lights.new('AutoSun', 'SUN')
light_auto_sun.energy = 3.0
light_auto_sun.angle = 0.0523599
ob_auto_sun = bpy.data.objects.new('AutoSun', light_auto_sun)
scene.collection.objects.link(ob_auto_sun)
ob_auto_sun.rotation_euler = (0.872665, 0.174533, 0.523599)
bpy.context.view_layer.update()
